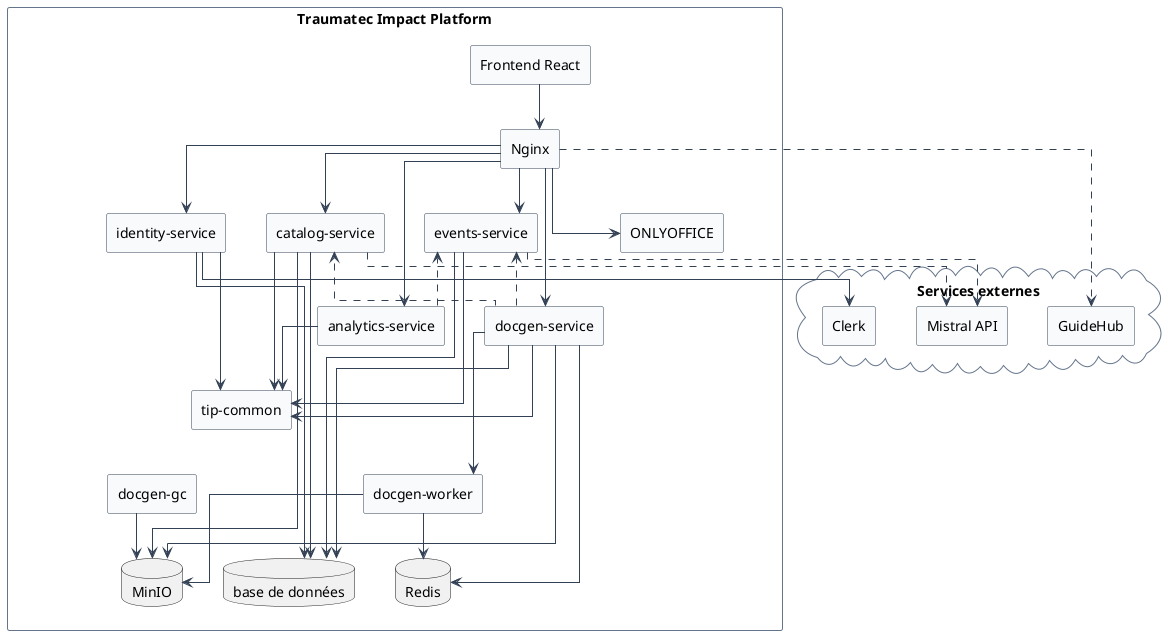

The diagram above was rendered by PlantUML. Its source (embedded in the PNG):
@startuml tip-components
!include ../_common.puml
skinparam componentStyle rectangle
top to bottom direction
skinparam nodesep 40
skinparam ranksep 45

cloud "Services externes" as EXT {
  [Clerk] as CLERK
  [GuideHub] as GH
  [Mistral API] as MISTRAL
  CLERK -[hidden]right- GH
  GH -[hidden]right- MISTRAL
}

rectangle "Traumatec Impact Platform" as TIP {

  [Frontend React] as FE
  [Nginx] as NGX

  together {
    [identity-service] as ID
    [events-service] as EV
    [catalog-service] as CA
    [docgen-service] as DG
    [analytics-service] as AN
    ID -[hidden]right- EV
    EV -[hidden]right- CA
    CA -[hidden]right- DG
    DG -[hidden]right- AN
  }

  [tip-common] as TC
  [docgen-worker] as WORKER
  [docgen-gc] as GC
  [ONLYOFFICE] as OO

  together {
    database "base de données" as PG
    database "Redis" as REDIS
    database "MinIO" as MINIO
    PG -[hidden]right- REDIS
    REDIS -[hidden]right- MINIO
  }

  FE -[hidden]down- NGX
  NGX -[hidden]down- ID
  ID -[hidden]down- TC
  TC -[hidden]down- WORKER
  WORKER -[hidden]down- PG
}

FE --> NGX
NGX --> ID
NGX --> EV
NGX --> CA
NGX --> DG
NGX --> AN
NGX --> OO
NGX ..> GH

ID --> TC
EV --> TC
CA --> TC
DG --> TC
AN --> TC

ID --> PG
EV --> PG
CA --> PG
DG --> PG

DG --> REDIS
WORKER --> REDIS
WORKER --> MINIO
CA --> MINIO
DG --> MINIO
GC --> MINIO

ID --> CLERK
EV ..> MISTRAL
CA ..> MISTRAL

DG ..> EV
DG ..> CA
AN ..> EV
DG --> WORKER

@enduml